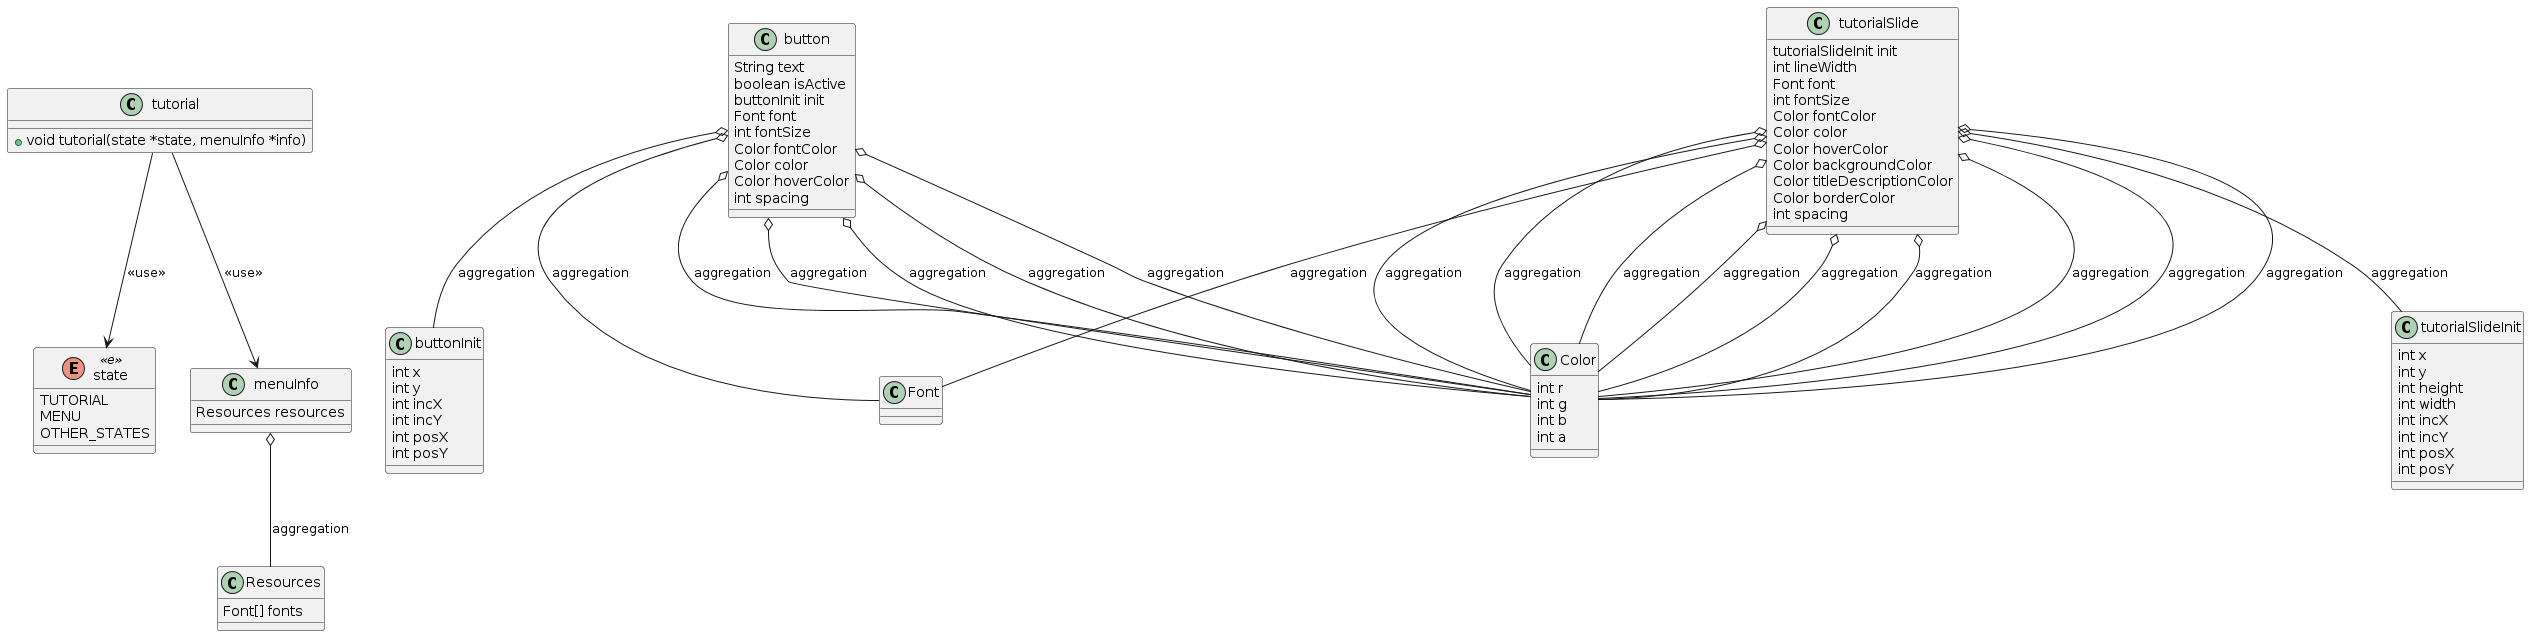

The diagram above was rendered by PlantUML. Its source (embedded in the PNG):
@startuml
class tutorial {
    +void tutorial(state *state, menuInfo *info)
}

class button {
    String text
    boolean isActive
    buttonInit init
    Font font
    int fontSize
    Color fontColor
    Color color
    Color hoverColor
    int spacing
}

class buttonInit {
    int x
    int y
    int incX
    int incY
    int posX
    int posY
}

class tutorialSlide {
    tutorialSlideInit init
    int lineWidth
    Font font
    int fontSize
    Color fontColor
    Color color
    Color hoverColor
    Color backgroundColor
    Color titleDescriptionColor
    Color borderColor
    int spacing
}

class tutorialSlideInit {
    int x
    int y
    int height
    int width
    int incX
    int incY
    int posX
    int posY
}

enum state {
    TUTORIAL
    MENU
    OTHER_STATES
}

class menuInfo {
    Resources resources
}

class Resources {
    Font[] fonts
}

class Font {
}

class Color {
    int r
    int g
    int b
    int a
}

menuInfo o-- Resources : aggregation
button o-- buttonInit : aggregation
button o-- Font : aggregation
button o-- Color : aggregation
button o-- Color : aggregation
button o-- Color : aggregation
button o-- Color : aggregation
button o-- Color : aggregation
tutorialSlide o-- tutorialSlideInit : aggregation
tutorialSlide o-- Font : aggregation
tutorialSlide o-- Color : aggregation
tutorialSlide o-- Color : aggregation
tutorialSlide o-- Color : aggregation
tutorialSlide o-- Color : aggregation
tutorialSlide o-- Color : aggregation
tutorialSlide o-- Color : aggregation
tutorialSlide o-- Color : aggregation
tutorialSlide o-- Color : aggregation
tutorialSlide o-- Color : aggregation
tutorial --> state : <<use>>
tutorial --> menuInfo : <<use>>

state <<e>>
@enduml